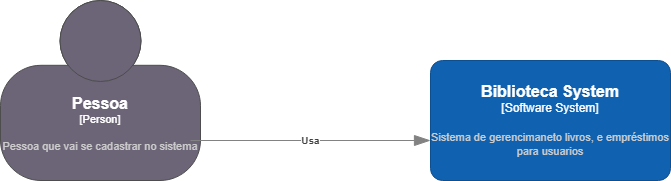

The diagram above was exported from draw.io. Its source (the exported page's mxGraphModel, read from the mxfile embedded in the PNG):
<mxGraphModel dx="1050" dy="557" grid="1" gridSize="10" guides="1" tooltips="1" connect="1" arrows="1" fold="1" page="1" pageScale="1" pageWidth="827" pageHeight="1169" math="0" shadow="0">
  <root>
    <mxCell id="0" />
    <mxCell id="1" parent="0" />
    <object placeholders="1" c4Name="Pessoa" c4Type="Person" c4Description="Pessoa que vai se cadastrar no sistema" label="&lt;font style=&quot;font-size: 16px&quot;&gt;&lt;b&gt;%c4Name%&lt;/b&gt;&lt;/font&gt;&lt;div&gt;[%c4Type%]&lt;/div&gt;&lt;br&gt;&lt;div&gt;&lt;font style=&quot;font-size: 11px&quot;&gt;&lt;font color=&quot;#cccccc&quot;&gt;%c4Description%&lt;/font&gt;&lt;/div&gt;" id="dG5Cgek_bjCyNRzpFXYC-3">
      <mxCell style="html=1;fontSize=11;dashed=0;whiteSpace=wrap;fillColor=#6C6477;strokeColor=#4D4D4D;fontColor=#ffffff;shape=mxgraph.c4.person2;align=center;metaEdit=1;points=[[0.5,0,0],[1,0.5,0],[1,0.75,0],[0.75,1,0],[0.5,1,0],[0.25,1,0],[0,0.75,0],[0,0.5,0]];resizable=0;" parent="1" vertex="1">
        <mxGeometry x="170" y="770" width="200" height="180" as="geometry" />
      </mxCell>
    </object>
    <object placeholders="1" c4Name="Biblioteca System" c4Type="Software System" c4Description="Sistema de gerencimaneto livros, e empréstimos para usuarios" label="&lt;font style=&quot;font-size: 16px&quot;&gt;&lt;b&gt;%c4Name%&lt;/b&gt;&lt;/font&gt;&lt;div&gt;[%c4Type%]&lt;/div&gt;&lt;br&gt;&lt;div&gt;&lt;font style=&quot;font-size: 11px&quot;&gt;&lt;font color=&quot;#cccccc&quot;&gt;%c4Description%&lt;/font&gt;&lt;/div&gt;" id="dG5Cgek_bjCyNRzpFXYC-4">
      <mxCell style="rounded=1;whiteSpace=wrap;html=1;labelBackgroundColor=none;fillColor=#1061B0;fontColor=#ffffff;align=center;arcSize=10;strokeColor=#0D5091;metaEdit=1;resizable=0;points=[[0.25,0,0],[0.5,0,0],[0.75,0,0],[1,0.25,0],[1,0.5,0],[1,0.75,0],[0.75,1,0],[0.5,1,0],[0.25,1,0],[0,0.75,0],[0,0.5,0],[0,0.25,0]];" parent="1" vertex="1">
        <mxGeometry x="600" y="830" width="240" height="120" as="geometry" />
      </mxCell>
    </object>
    <object placeholders="1" c4Type="Relationship" c4Description="Usa" label="&lt;div style=&quot;text-align: left&quot;&gt;&lt;div style=&quot;text-align: center&quot;&gt;&lt;b&gt;%c4Description%&lt;/b&gt;&lt;/div&gt;" id="dG5Cgek_bjCyNRzpFXYC-8">
      <mxCell style="endArrow=blockThin;html=1;fontSize=10;fontColor=#404040;strokeWidth=1;endFill=1;strokeColor=#828282;elbow=vertical;metaEdit=1;endSize=14;startSize=14;jumpStyle=arc;jumpSize=16;rounded=0;edgeStyle=orthogonalEdgeStyle;" parent="1" edge="1">
        <mxGeometry width="240" relative="1" as="geometry">
          <mxPoint x="360" y="910" as="sourcePoint" />
          <mxPoint x="600" y="910" as="targetPoint" />
        </mxGeometry>
      </mxCell>
    </object>
  </root>
</mxGraphModel>